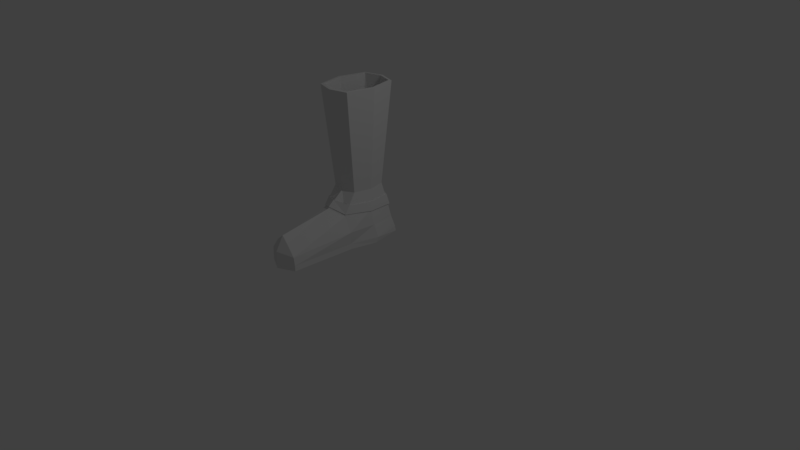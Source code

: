 # Source: 13_Boots.blend  (saved by Blender 2.79.0; exported with 4.5.12 LTS)
import bpy
from mathutils import Matrix  # noqa: F401  (used for matrix-valued properties, if any)

bpy.ops.wm.read_factory_settings(use_empty=True)
scene = bpy.context.scene
scene.name = 'Scene'

# ---- collections
col_collection_1 = bpy.data.collections.new('Collection 1'); scene.collection.children.link(col_collection_1)

# ---- world
world_world = bpy.data.worlds.new('World'); scene.world = world_world
world_world.color = (0.05088, 0.05088, 0.05088)
world_world.use_sun_shadow = False
world_world.sun_shadow_jitter_overblur = 0.0
world_world.cycles.sampling_method = 'MANUAL'

# ---- cameras
cam_camera = bpy.data.cameras.new('Camera')
cam_camera.clip_end = 100.0
cam_camera.lens = 35.0
cam_camera.sensor_width = 32.0
cam_camera.sensor_height = 18.0
cam_camera.ortho_scale = 7.314
cam_camera.dof.focus_distance = 0.0

# ---- lights
light_lamp = bpy.data.lights.new('Lamp', 'POINT')
light_lamp.transmission_factor = 0.0
light_lamp.cutoff_distance = 30.0
light_lamp.energy = 100.0
light_lamp.shadow_buffer_clip_start = 1.001
light_lamp.shadow_soft_size = 0.1
light_lamp.shadow_maximum_resolution = 0.006
light_lamp.use_absolute_resolution = True

# ---- meshes
me_cube = bpy.data.meshes.new('Cube')
me_cube.from_pydata([(0.0, -1.0, 0.0), (-0.2247, -0.8899, -3.725e-09), (-0.2539, 0.007037, 0.0), (0.0, -0.1525, 0.4753), (0.0, -0.8898, 0.3481), (-0.09562, -0.8983, 0.2661), (-0.2067, -0.04313, 0.3974), (0.0, 0.8744, 8.792e-07), (-0.2539, 0.7954, 8.792e-07), (0.0, 0.7715, 0.3481), (-0.23, 0.6925, 0.3481), (0.0, 0.09547, 0.6788), (-0.19, 0.1391, 0.6788), (0.0, 0.7266, 0.6788), (-0.19, 0.6135, 0.6788), (0.0, -0.06083, 2.063), (-0.2539, 0.007034, 2.063), (0.0, 0.8233, 2.063), (-0.2539, 0.7443, 2.063), (0.0, 0.007036, -0.07789), (0.0, -1.0, -0.07789), (-0.2539, 0.007037, -0.07789), (-0.2247, -0.8899, -0.07789), (0.0, 0.8537, -0.07789), (-0.2539, 0.8106, -0.07789), (-0.2959, 0.3247, 0.4117), (-0.352, 0.4012, 4.396e-07), (-0.2487, 0.3763, 0.6788), (-0.3451, 0.3756, 2.063), (0.0, 0.3756, -0.07789), (-0.3388, 0.3756, -0.07789), (0.0, -1.0, 0.1559), (-0.212, -0.8944, 0.1124), (-0.2847, -0.0196, 0.1821), (0.0, 0.8741, 0.1559), (-0.2412, 0.7408, 0.1559), (-0.3222, 0.3606, 0.1897)], [], [(3, 6, 5, 4), (31, 4, 5, 32), (32, 5, 6, 33), (34, 7, 8, 35), (9, 10, 14, 13), (36, 25, 10, 35), (6, 3, 11, 12), (25, 6, 12, 27), (12, 11, 15, 16), (27, 12, 16, 28), (13, 14, 18, 17), (19, 20, 22, 21), (29, 30, 24, 23), (1, 2, 21, 22), (0, 1, 22, 20), (8, 7, 23, 24), (26, 8, 24, 30), (2, 26, 30, 21), (19, 21, 30, 29), (14, 27, 28, 18), (10, 25, 27, 14), (33, 6, 25, 36), (2, 33, 36, 26), (26, 36, 35, 8), (9, 34, 35, 10), (1, 32, 33, 2), (0, 31, 32, 1)])
me_cube.use_remesh_preserve_volume = False
me_cube.use_remesh_preserve_attributes = False
me_cube.use_mirror_vertex_groups = False
me_cube.update()
me_plane = bpy.data.meshes.new('Plane')
me_plane.from_pydata([(-0.9998, -1.0, 0.01739), (1.0, -1.0, -0.01179), (-1.0, 1.0, 0.01179), (0.9998, 1.0, -0.01739), (-0.09631, -0.3206, -0.1114), (0.05675, -0.3161, -0.1102), (-0.1745, 0.7797, -0.1449), (-0.02148, 0.7841, -0.1437)], [], [(0, 1, 3, 2), (4, 5, 7, 6)])
me_plane.use_remesh_preserve_volume = False
me_plane.use_remesh_preserve_attributes = False
me_plane.use_mirror_vertex_groups = False
me_plane.update()
me_cube_002 = bpy.data.meshes.new('Cube.002')
me_cube_002.from_pydata([(0.0, -0.1393, 0.5007), (-0.2122, -0.0339, 0.4238), (0.0, 0.7933, 0.3382), (-0.2439, 0.705, 0.3606), (0.0, -0.05597, 0.5723), (-0.2076, 0.0344, 0.5342), (0.0, 0.7652, 0.4989), (-0.2241, 0.6717, 0.5035), (-0.3136, 0.3245, 0.3987), (-0.2902, 0.3421, 0.5164)], [], [(2, 3, 7, 6), (1, 0, 4, 5), (8, 1, 5, 9), (3, 8, 9, 7)])
me_cube_002.use_remesh_preserve_volume = False
me_cube_002.use_remesh_preserve_attributes = False
me_cube_002.use_mirror_vertex_groups = False
me_cube_002.update()

# ---- objects
ob_boot_mirror = bpy.data.objects.new('Boot Mirror', None)
ob_boot = bpy.data.objects.new('Boot', me_cube)
ob_buckle = bpy.data.objects.new('Buckle', me_plane)
ob_boot_strap = bpy.data.objects.new('Boot Strap', me_cube_002)
ob_lamp = bpy.data.objects.new('Lamp', light_lamp)
ob_camera = bpy.data.objects.new('Camera', cam_camera)

# ---- transforms, parenting, visibility, modifiers, constraints
ob_boot_mirror.location = (0.0, 0.0, 0.0)
ob_boot_mirror.empty_image_offset = (0.0, 0.0)
ob_boot_mirror.lineart.crease_threshold = 0.0
ob_boot.location = (-0.621, 0.0, 0.0)
ob_boot.lock_rotations_4d = False
ob_boot.empty_display_type = 'ARROWS'
ob_boot.lineart.crease_threshold = 0.0
_vg = ob_boot.vertex_groups.new(name='Boot')
_vg = ob_boot.vertex_groups.new(name='Strap')
_m = ob_boot.modifiers.new('Mirror - Boot', 'MIRROR')
_m.use_clip = True
_m = ob_boot.modifiers.new('Solidify', 'SOLIDIFY')
_m.thickness = 0.04
_m.thickness_vertex_group = 0.1707
_m.nonmanifold_thickness_mode = 'FIXED'
_m.nonmanifold_merge_threshold = 0.0003
ob_buckle.parent = ob_boot
ob_buckle.matrix_parent_inverse = Matrix(((1.0, 0.0, 0.0, 0.621), (0.0, 1.0, 0.0, 0.0), (0.0, 0.0, 1.0, 0.0), (0.0, 0.0, 0.0, 1.0)))
ob_buckle.location = (-0.8717, 0.4576, 0.4437)
ob_buckle.rotation_euler = (25.44, 1.758, 25.48)
ob_buckle.scale = (0.07699, 0.1204, 0.07699)
ob_buckle.lineart.crease_threshold = 0.0
_m = ob_buckle.modifiers.new('Solidify', 'SOLIDIFY')
_m.thickness = 0.172
_m.nonmanifold_thickness_mode = 'FIXED'
_m.nonmanifold_merge_threshold = 0.0003
ob_boot_strap.parent = ob_boot
ob_boot_strap.matrix_parent_inverse = Matrix(((1.0, 0.0, 0.0, 0.621), (0.0, 1.0, 0.0, 0.0), (0.0, 0.0, 1.0, 0.0), (0.0, 0.0, 0.0, 1.0)))
ob_boot_strap.location = (-0.621, 0.0, 0.0)
ob_boot_strap.lock_rotations_4d = False
ob_boot_strap.empty_display_type = 'ARROWS'
ob_boot_strap.lineart.crease_threshold = 0.0
_vg = ob_boot_strap.vertex_groups.new(name='Boot')
_vg = ob_boot_strap.vertex_groups.new(name='Strap')
_m = ob_boot_strap.modifiers.new('Mirror - Boot', 'MIRROR')
_m.use_clip = True
_m = ob_boot_strap.modifiers.new('Solidify', 'SOLIDIFY')
_m.thickness = 0.02
_m.thickness_vertex_group = 0.1707
_m.nonmanifold_thickness_mode = 'FIXED'
_m.nonmanifold_merge_threshold = 0.0003
ob_lamp.location = (4.076, 1.005, 5.904)
ob_lamp.rotation_euler = (0.6503, 0.05522, 1.866)
ob_lamp.lock_rotations_4d = False
ob_lamp.empty_display_type = 'ARROWS'
ob_lamp.color = (0.0, 0.0, 0.0, 0.0)
ob_lamp.lineart.crease_threshold = 0.0
ob_camera.location = (7.481, -6.508, 5.344)
ob_camera.rotation_euler = (1.109, 0.0, 0.8149)
ob_camera.lock_rotations_4d = False
ob_camera.empty_display_type = 'ARROWS'
ob_camera.color = (0.0, 0.0, 0.0, 0.0)
ob_camera.display_type = 'WIRE'
ob_camera.lineart.crease_threshold = 0.0

# ---- collection membership
col_collection_1.objects.link(ob_boot_mirror)
col_collection_1.objects.link(ob_boot)
col_collection_1.objects.link(ob_buckle)
col_collection_1.objects.link(ob_boot_strap)
col_collection_1.objects.link(ob_lamp)
col_collection_1.objects.link(ob_camera)

# ---- scene / render settings (as saved in the file)
scene.camera = ob_camera
scene.frame_start = 1; scene.frame_end = 250; scene.frame_set(1)
scene.render.engine = 'CYCLES'
scene.render.image_settings.color_mode = 'RGB'
scene.render.resolution_percentage = 50
scene.render.dither_intensity = 0.0
scene.cycles.use_denoising = False
scene.cycles.samples = 128
scene.cycles.sampling_pattern = 'TABULATED_SOBOL'
scene.cycles.use_adaptive_sampling = False
scene.cycles.use_light_tree = False
scene.cycles.blur_glossy = 0.0
scene.cycles.sample_clamp_indirect = 0.0
scene.view_settings.view_transform = 'Standard'
bpy.context.view_layer.update()
